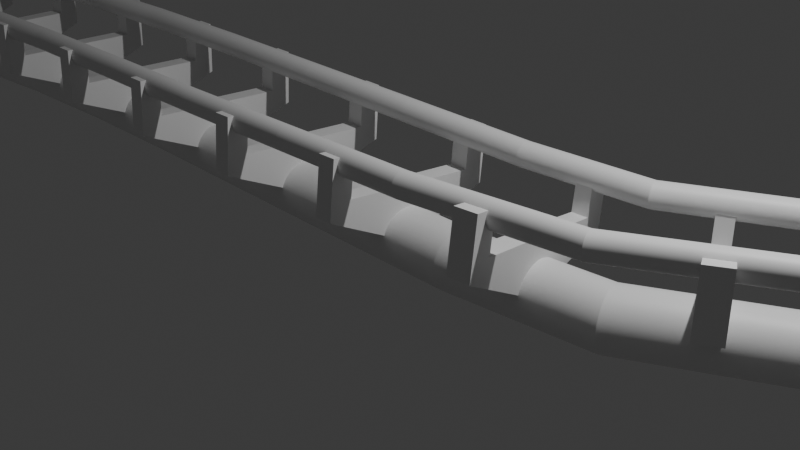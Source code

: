 # Source: roller_coaster_prototype.blend  (saved by Blender 4.2.66; exported with 4.5.12 LTS)
import bpy
from mathutils import Matrix  # noqa: F401  (used for matrix-valued properties, if any)

bpy.ops.wm.read_factory_settings(use_empty=True)
scene = bpy.context.scene
scene.name = 'Scene'

# ---- collections
col_collection = bpy.data.collections.new('Collection'); scene.collection.children.link(col_collection)

# ---- materials (node trees are filled in below, after node groups)
mat_material = bpy.data.materials.new('Material')
mat_material.alpha_threshold = 0.0
mat_material.use_transparent_shadow = False
mat_material.roughness = 0.5
mat_material.line_color = (0.0, 0.0, 0.0, 1.0)

# ---- material node trees
mat_material.use_nodes = True; mat_material.node_tree.nodes.clear()
_N = mat_material.node_tree.nodes; _L = mat_material.node_tree.links
n0 = _N.new('ShaderNodeOutputMaterial'); n0.name = 'Material Output'; n0.location = (300, 300)
n1 = _N.new('ShaderNodeBsdfPrincipled'); n1.name = 'Principled BSDF'; n1.location = (10, 300)
n1.inputs[3].default_value = 1.45
_L.new(n1.outputs[0], n0.inputs[0])
n0.is_active_output = True

# ---- world
world_world = bpy.data.worlds.new('World'); scene.world = world_world
world_world.use_nodes = True; world_world.node_tree.nodes.clear()
_N = world_world.node_tree.nodes; _L = world_world.node_tree.links
n0 = _N.new('ShaderNodeOutputWorld'); n0.name = 'World Output'; n0.location = (300, 300)
n1 = _N.new('ShaderNodeBackground'); n1.name = 'Background'; n1.location = (10, 300)
n1.inputs[0].default_value = (0.05088, 0.05088, 0.05088, 1.0)
_L.new(n1.outputs[0], n0.inputs[0])
n0.is_active_output = True
world_world.color = (0.05088, 0.05088, 0.05088)
world_world.sun_shadow_jitter_overblur = 0.0

# ---- cameras
cam_camera = bpy.data.cameras.new('Camera')
cam_camera.clip_end = 100.0
cam_camera.ortho_scale = 7.314

# ---- lights
light_light = bpy.data.lights.new('Light', 'POINT')
light_light.energy = 1000.0
light_light.shadow_soft_size = 0.1

# ---- meshes
me_cylinder = bpy.data.meshes.new('Cylinder')
me_cylinder.from_pydata([(-2.449, -1.071e-07, 0.4083), (2.449, 1.071e-07, 0.4083), (-2.449, 0.1951, 0.4004), (2.449, 0.1951, 0.4004), (-2.449, 0.3827, 0.3772), (2.449, 0.3827, 0.3772), (-2.449, 0.5556, 0.3395), (2.449, 0.5556, 0.3395), (-2.449, 0.7071, 0.2887), (2.449, 0.7071, 0.2887), (-2.449, 0.8315, 0.2268), (2.449, 0.8315, 0.2268), (-2.449, 0.9239, 0.1562), (2.449, 0.9239, 0.1562), (-2.449, 0.9808, 0.07965), (2.449, 0.9808, 0.07965), (-2.449, 1.0, 4.371e-08), (2.449, 1.0, -4.371e-08), (-2.449, 0.9808, -0.07965), (2.449, 0.9808, -0.07965), (-2.449, 0.9239, -0.1562), (2.449, 0.9239, -0.1562), (-2.449, 0.8315, -0.2268), (2.449, 0.8315, -0.2268), (-2.449, 0.7071, -0.2887), (2.449, 0.7071, -0.2887), (-2.449, 0.5556, -0.3395), (2.449, 0.5556, -0.3395), (-2.449, 0.3827, -0.3772), (2.449, 0.3827, -0.3772), (-2.449, 0.1951, -0.4004), (2.449, 0.1951, -0.4004), (-2.449, -1.071e-07, -0.4083), (2.449, 1.071e-07, -0.4083), (-2.449, -0.1951, -0.4004), (2.449, -0.1951, -0.4004), (-2.449, -0.3827, -0.3772), (2.449, -0.3827, -0.3772), (-2.449, -0.5556, -0.3395), (2.449, -0.5556, -0.3395), (-2.449, -0.7071, -0.2887), (2.449, -0.7071, -0.2887), (-2.449, -0.8315, -0.2268), (2.449, -0.8315, -0.2268), (-2.449, -0.9239, -0.1562), (2.449, -0.9239, -0.1562), (-2.449, -0.9808, -0.07965), (2.449, -0.9808, -0.07965), (-2.449, -1.0, 4.371e-08), (2.449, -1.0, -4.371e-08), (-2.449, -0.9808, 0.07965), (2.449, -0.9808, 0.07965), (-2.449, -0.9239, 0.1562), (2.449, -0.9239, 0.1562), (-2.449, -0.8315, 0.2268), (2.449, -0.8315, 0.2268), (-2.449, -0.7071, 0.2887), (2.449, -0.7071, 0.2887), (-2.449, -0.5556, 0.3395), (2.449, -0.5556, 0.3395), (-2.449, -0.3827, 0.3772), (2.449, -0.3827, 0.3772), (-2.449, -0.1951, 0.4004), (2.449, -0.1951, 0.4004), (0.3126, 3.129, 0.6986), (-0.3126, 3.129, 0.6986), (0.3126, 3.129, 0.4607), (-0.3126, 3.129, 0.4607), (-0.3126, -1.366e-08, 0.6986), (0.3126, 1.366e-08, -0.05861), (-0.3126, -1.366e-08, -0.05861), (0.3126, 1.366e-08, 0.6986), (-0.3126, 2.381, 0.3366), (0.3126, 2.381, 0.6986), (-0.3126, 2.381, 0.6986), (0.3126, 2.381, 0.3366), (0.3126, 3.129, 1.253), (-0.3126, 3.129, 1.253), (0.3126, 2.381, 1.253), (-0.3126, 2.381, 1.253), (0.3126, -3.129, 0.6986), (-0.3126, -3.129, 0.6986), (0.3126, -3.129, 0.4607), (-0.3126, -3.129, 0.4607), (-0.3126, -2.381, 0.3366), (0.3126, -2.381, 0.6986), (-0.3126, -2.381, 0.6986), (0.3126, -2.381, 0.3366), (0.3126, -3.129, 1.253), (-0.3126, -3.129, 1.253), (0.3126, -2.381, 1.253), (-0.3126, -2.381, 1.253), (-2.449, 2.558, 1.329), (2.449, 2.558, 1.329), (-2.449, 2.639, 1.326), (2.449, 2.639, 1.326), (-2.449, 2.718, 1.316), (2.449, 2.718, 1.316), (-2.449, 2.791, 1.3), (2.449, 2.791, 1.3), (-2.449, 2.854, 1.279), (2.449, 2.854, 1.279), (-2.449, 2.906, 1.253), (2.449, 2.906, 1.253), (-2.449, 2.945, 1.223), (2.449, 2.945, 1.223), (-2.449, 2.969, 1.191), (2.449, 2.969, 1.191), (-2.449, 2.977, 1.158), (2.449, 2.977, 1.158), (-2.449, 2.969, 1.125), (2.449, 2.969, 1.125), (-2.449, 2.945, 1.092), (2.449, 2.945, 1.092), (-2.449, 2.906, 1.063), (2.449, 2.906, 1.063), (-2.449, 2.854, 1.037), (2.449, 2.854, 1.037), (-2.449, 2.791, 1.016), (2.449, 2.791, 1.016), (-2.449, 2.718, 0.9998), (2.449, 2.718, 0.9998), (-2.449, 2.639, 0.9901), (2.449, 2.639, 0.9901), (-2.449, 2.558, 0.9868), (2.449, 2.558, 0.9868), (-2.449, 2.476, 0.9901), (2.449, 2.476, 0.9901), (-2.449, 2.397, 0.9998), (2.449, 2.397, 0.9998), (-2.449, 2.325, 1.016), (2.449, 2.325, 1.016), (-2.449, 2.261, 1.037), (2.449, 2.261, 1.037), (-2.449, 2.209, 1.063), (2.449, 2.209, 1.063), (-2.449, 2.17, 1.092), (2.449, 2.17, 1.092), (-2.449, 2.147, 1.125), (2.449, 2.147, 1.125), (-2.449, 2.138, 1.158), (2.449, 2.138, 1.158), (-2.449, 2.147, 1.191), (2.449, 2.147, 1.191), (-2.449, 2.17, 1.223), (2.449, 2.17, 1.223), (-2.449, 2.209, 1.253), (2.449, 2.209, 1.253), (-2.449, 2.261, 1.279), (2.449, 2.261, 1.279), (-2.449, 2.325, 1.3), (2.449, 2.325, 1.3), (-2.449, 2.397, 1.316), (2.449, 2.397, 1.316), (-2.449, 2.476, 1.326), (2.449, 2.476, 1.326), (-2.449, -2.558, 1.329), (2.449, -2.558, 1.329), (-2.449, -2.639, 1.326), (2.449, -2.639, 1.326), (-2.449, -2.718, 1.316), (2.449, -2.718, 1.316), (-2.449, -2.791, 1.3), (2.449, -2.791, 1.3), (-2.449, -2.854, 1.279), (2.449, -2.854, 1.279), (-2.449, -2.906, 1.253), (2.449, -2.906, 1.253), (-2.449, -2.945, 1.223), (2.449, -2.945, 1.223), (-2.449, -2.969, 1.191), (2.449, -2.969, 1.191), (-2.449, -2.977, 1.158), (2.449, -2.977, 1.158), (-2.449, -2.969, 1.125), (2.449, -2.969, 1.125), (-2.449, -2.945, 1.092), (2.449, -2.945, 1.092), (-2.449, -2.906, 1.063), (2.449, -2.906, 1.063), (-2.449, -2.854, 1.037), (2.449, -2.854, 1.037), (-2.449, -2.791, 1.016), (2.449, -2.791, 1.016), (-2.449, -2.718, 0.9998), (2.449, -2.718, 0.9998), (-2.449, -2.639, 0.9901), (2.449, -2.639, 0.9901), (-2.449, -2.558, 0.9868), (2.449, -2.558, 0.9868), (-2.449, -2.476, 0.9901), (2.449, -2.476, 0.9901), (-2.449, -2.397, 0.9998), (2.449, -2.397, 0.9998), (-2.449, -2.325, 1.016), (2.449, -2.325, 1.016), (-2.449, -2.261, 1.037), (2.449, -2.261, 1.037), (-2.449, -2.209, 1.063), (2.449, -2.209, 1.063), (-2.449, -2.17, 1.092), (2.449, -2.17, 1.092), (-2.449, -2.147, 1.125), (2.449, -2.147, 1.125), (-2.449, -2.138, 1.158), (2.449, -2.138, 1.158), (-2.449, -2.147, 1.191), (2.449, -2.147, 1.191), (-2.449, -2.17, 1.223), (2.449, -2.17, 1.223), (-2.449, -2.209, 1.253), (2.449, -2.209, 1.253), (-2.449, -2.261, 1.279), (2.449, -2.261, 1.279), (-2.449, -2.325, 1.3), (2.449, -2.325, 1.3), (-2.449, -2.397, 1.316), (2.449, -2.397, 1.316), (-2.449, -2.476, 1.326), (2.449, -2.476, 1.326)], [], [(0, 1, 3, 2), (2, 3, 5, 4), (4, 5, 7, 6), (6, 7, 9, 8), (8, 9, 11, 10), (10, 11, 13, 12), (12, 13, 15, 14), (14, 15, 17, 16), (16, 17, 19, 18), (18, 19, 21, 20), (20, 21, 23, 22), (22, 23, 25, 24), (24, 25, 27, 26), (26, 27, 29, 28), (28, 29, 31, 30), (30, 31, 33, 32), (32, 33, 35, 34), (34, 35, 37, 36), (36, 37, 39, 38), (38, 39, 41, 40), (40, 41, 43, 42), (42, 43, 45, 44), (44, 45, 47, 46), (46, 47, 49, 48), (48, 49, 51, 50), (50, 51, 53, 52), (52, 53, 55, 54), (54, 55, 57, 56), (56, 57, 59, 58), (58, 59, 61, 60), (3, 1, 63, 61, 59, 57, 55, 53, 51, 49, 47, 45, 43, 41, 39, 37, 35, 33, 31, 29, 27, 25, 23, 21, 19, 17, 15, 13, 11, 9, 7, 5), (60, 61, 63, 62), (62, 63, 1, 0), (0, 2, 4, 6, 8, 10, 12, 14, 16, 18, 20, 22, 24, 26, 28, 30, 32, 34, 36, 38, 40, 42, 44, 46, 48, 50, 52, 54, 56, 58, 60, 62), (74, 65, 67, 72), (65, 64, 66, 67), (73, 64, 76, 78), (72, 75, 69, 70), (73, 71, 69, 75), (64, 73, 75, 66), (67, 66, 75, 72), (68, 71, 73, 74), (68, 74, 72, 70), (79, 78, 76, 77), (64, 65, 77, 76), (74, 73, 78, 79), (65, 74, 79, 77), (86, 84, 83, 81), (81, 83, 82, 80), (85, 90, 88, 80), (84, 70, 69, 87), (85, 87, 69, 71), (80, 82, 87, 85), (83, 84, 87, 82), (68, 86, 85, 71), (68, 70, 84, 86), (91, 89, 88, 90), (80, 88, 89, 81), (86, 91, 90, 85), (81, 89, 91, 86), (92, 93, 95, 94), (94, 95, 97, 96), (96, 97, 99, 98), (98, 99, 101, 100), (100, 101, 103, 102), (102, 103, 105, 104), (104, 105, 107, 106), (106, 107, 109, 108), (108, 109, 111, 110), (110, 111, 113, 112), (112, 113, 115, 114), (114, 115, 117, 116), (116, 117, 119, 118), (118, 119, 121, 120), (120, 121, 123, 122), (122, 123, 125, 124), (124, 125, 127, 126), (126, 127, 129, 128), (128, 129, 131, 130), (130, 131, 133, 132), (132, 133, 135, 134), (134, 135, 137, 136), (136, 137, 139, 138), (138, 139, 141, 140), (140, 141, 143, 142), (142, 143, 145, 144), (144, 145, 147, 146), (146, 147, 149, 148), (148, 149, 151, 150), (150, 151, 153, 152), (95, 93, 155, 153, 151, 149, 147, 145, 143, 141, 139, 137, 135, 133, 131, 129, 127, 125, 123, 121, 119, 117, 115, 113, 111, 109, 107, 105, 103, 101, 99, 97), (152, 153, 155, 154), (154, 155, 93, 92), (92, 94, 96, 98, 100, 102, 104, 106, 108, 110, 112, 114, 116, 118, 120, 122, 124, 126, 128, 130, 132, 134, 136, 138, 140, 142, 144, 146, 148, 150, 152, 154), (156, 158, 159, 157), (158, 160, 161, 159), (160, 162, 163, 161), (162, 164, 165, 163), (164, 166, 167, 165), (166, 168, 169, 167), (168, 170, 171, 169), (170, 172, 173, 171), (172, 174, 175, 173), (174, 176, 177, 175), (176, 178, 179, 177), (178, 180, 181, 179), (180, 182, 183, 181), (182, 184, 185, 183), (184, 186, 187, 185), (186, 188, 189, 187), (188, 190, 191, 189), (190, 192, 193, 191), (192, 194, 195, 193), (194, 196, 197, 195), (196, 198, 199, 197), (198, 200, 201, 199), (200, 202, 203, 201), (202, 204, 205, 203), (204, 206, 207, 205), (206, 208, 209, 207), (208, 210, 211, 209), (210, 212, 213, 211), (212, 214, 215, 213), (214, 216, 217, 215), (159, 161, 163, 165, 167, 169, 171, 173, 175, 177, 179, 181, 183, 185, 187, 189, 191, 193, 195, 197, 199, 201, 203, 205, 207, 209, 211, 213, 215, 217, 219, 157), (216, 218, 219, 217), (218, 156, 157, 219), (156, 218, 216, 214, 212, 210, 208, 206, 204, 202, 200, 198, 196, 194, 192, 190, 188, 186, 184, 182, 180, 178, 176, 174, 172, 170, 168, 166, 164, 162, 160, 158)])
me_cylinder.polygons.foreach_set('use_smooth', [1, 1, 1, 1, 1, 1, 1, 1, 1, 1, 1, 1, 1, 1, 1, 1, 1, 1, 1, 1, 1, 1, 1, 1, 1, 1, 1, 1, 1, 1, 1, 1, 1, 1, 0, 0, 0, 0, 0, 0, 0, 0, 0, 0, 0, 0, 0, 0, 0, 0, 0, 0, 0, 0, 0, 0, 0, 0, 0, 0, 1, 1, 1, 1, 1, 1, 1, 1, 1, 1, 1, 1, 1, 1, 1, 1, 1, 1, 1, 1, 1, 1, 1, 1, 1, 1, 1, 1, 1, 1, 1, 1, 1, 1, 1, 1, 1, 1, 1, 1, 1, 1, 1, 1, 1, 1, 1, 1, 1, 1, 1, 1, 1, 1, 1, 1, 1, 1, 1, 1, 1, 1, 1, 1, 1, 1, 1, 1])
_k = set([(0, 2), (0, 62), (1, 3), (1, 63), (2, 4), (3, 5), (4, 6), (5, 7), (6, 8), (7, 9), (8, 10), (9, 11), (10, 12), (11, 13), (12, 14), (13, 15), (14, 16), (15, 17), (16, 18), (17, 19), (18, 20), (19, 21), (20, 22), (21, 23), (22, 24), (23, 25), (24, 26), (25, 27), (26, 28), (27, 29), (28, 30), (29, 31), (30, 32), (31, 33), (32, 34), (33, 35), (34, 36), (35, 37), (36, 38), (37, 39), (38, 40), (39, 41), (40, 42), (41, 43), (42, 44), (43, 45), (44, 46), (45, 47), (46, 48), (47, 49), (48, 50), (49, 51), (50, 52), (51, 53), (52, 54), (53, 55), (54, 56), (55, 57), (56, 58), (57, 59), (58, 60), (59, 61), (60, 62), (61, 63), (92, 94), (92, 154), (93, 95), (93, 155), (94, 96), (95, 97), (96, 98), (97, 99), (98, 100), (99, 101), (100, 102), (101, 103), (102, 104), (103, 105), (104, 106), (105, 107), (106, 108), (107, 109), (108, 110), (109, 111), (110, 112), (111, 113), (112, 114), (113, 115), (114, 116), (115, 117), (116, 118), (117, 119), (118, 120), (119, 121), (120, 122), (121, 123), (122, 124), (123, 125), (124, 126), (125, 127), (126, 128), (127, 129), (128, 130), (129, 131), (130, 132), (131, 133), (132, 134), (133, 135), (134, 136), (135, 137), (136, 138), (137, 139), (138, 140), (139, 141), (140, 142), (141, 143), (142, 144), (143, 145), (144, 146), (145, 147), (146, 148), (147, 149), (148, 150), (149, 151), (150, 152), (151, 153), (152, 154), (153, 155), (156, 158), (156, 218), (157, 159), (157, 219), (158, 160), (159, 161), (160, 162), (161, 163), (162, 164), (163, 165), (164, 166), (165, 167), (166, 168), (167, 169), (168, 170), (169, 171), (170, 172), (171, 173), (172, 174), (173, 175), (174, 176), (175, 177), (176, 178), (177, 179), (178, 180), (179, 181), (180, 182), (181, 183), (182, 184), (183, 185), (184, 186), (185, 187), (186, 188), (187, 189), (188, 190), (189, 191), (190, 192), (191, 193), (192, 194), (193, 195), (194, 196), (195, 197), (196, 198), (197, 199), (198, 200), (199, 201), (200, 202), (201, 203), (202, 204), (203, 205), (204, 206), (205, 207), (206, 208), (207, 209), (208, 210), (209, 211), (210, 212), (211, 213), (212, 214), (213, 215), (214, 216), (215, 217), (216, 218), (217, 219)])
me_cylinder.attributes.new('sharp_edge', 'BOOLEAN', 'EDGE').data.foreach_set('value', [ (min(e.vertices), max(e.vertices)) in _k for e in me_cylinder.edges])
_uv = me_cylinder.uv_layers.new(name='UVMap')
_uv.uv.foreach_set('vector', [1.0, 0.5, 1.0, 1.0, 0.9688, 1.0, 0.9688, 0.5, 0.9688, 0.5, 0.9688, 1.0, 0.9375, 1.0, 0.9375, 0.5, 0.9375, 0.5, 0.9375, 1.0, 0.9062, 1.0, 0.9062, 0.5, 0.9062, 0.5, 0.9062, 1.0, 0.875, 1.0, 0.875, 0.5, 0.875, 0.5, 0.875, 1.0, 0.8438, 1.0, 0.8438, 0.5, 0.8438, 0.5, 0.8438, 1.0, 0.8125, 1.0, 0.8125, 0.5, 0.8125, 0.5, 0.8125, 1.0, 0.7812, 1.0, 0.7812, 0.5, 0.7812, 0.5, 0.7812, 1.0, 0.75, 1.0, 0.75, 0.5, 0.75, 0.5, 0.75, 1.0, 0.7188, 1.0, 0.7188, 0.5, 0.7188, 0.5, 0.7188, 1.0, 0.6875, 1.0, 0.6875, 0.5, 0.6875, 0.5, 0.6875, 1.0, 0.6562, 1.0, 0.6562, 0.5, 0.6562, 0.5, 0.6562, 1.0, 0.625, 1.0, 0.625, 0.5, 0.625, 0.5, 0.625, 1.0, 0.5938, 1.0, 0.5938, 0.5, 0.5938, 0.5, 0.5938, 1.0, 0.5625, 1.0, 0.5625, 0.5, 0.5625, 0.5, 0.5625, 1.0, 0.5312, 1.0, 0.5312, 0.5, 0.5312, 0.5, 0.5312, 1.0, 0.5, 1.0, 0.5, 0.5, 0.5, 0.5, 0.5, 1.0, 0.4688, 1.0, 0.4688, 0.5, 0.4688, 0.5, 0.4688, 1.0, 0.4375, 1.0, 0.4375, 0.5, 0.4375, 0.5, 0.4375, 1.0, 0.4062, 1.0, 0.4062, 0.5, 0.4062, 0.5, 0.4062, 1.0, 0.375, 1.0, 0.375, 0.5, 0.375, 0.5, 0.375, 1.0, 0.3438, 1.0, 0.3438, 0.5, 0.3438, 0.5, 0.3438, 1.0, 0.3125, 1.0, 0.3125, 0.5, 0.3125, 0.5, 0.3125, 1.0, 0.2812, 1.0, 0.2812, 0.5, 0.2812, 0.5, 0.2812, 1.0, 0.25, 1.0, 0.25, 0.5, 0.25, 0.5, 0.25, 1.0, 0.2188, 1.0, 0.2188, 0.5, 0.2188, 0.5, 0.2188, 1.0, 0.1875, 1.0, 0.1875, 0.5, 0.1875, 0.5, 0.1875, 1.0, 0.1562, 1.0, 0.1562, 0.5, 0.1562, 0.5, 0.1562, 1.0, 0.125, 1.0, 0.125, 0.5, 0.125, 0.5, 0.125, 1.0, 0.09375, 1.0, 0.09375, 0.5, 0.09375, 0.5, 0.09375, 1.0, 0.0625, 1.0, 0.0625, 0.5, 0.2968, 0.4854, 0.25, 0.49, 0.2032, 0.4854, 0.1582, 0.4717, 0.1167, 0.4496, 0.08029, 0.4197, 0.05045, 0.3833, 0.02827, 0.3418, 0.01461, 0.2968, 0.01, 0.25, 0.01461, 0.2032, 0.02827, 0.1582, 0.05045, 0.1167, 0.08029, 0.08029, 0.1167, 0.05045, 0.1582, 0.02827, 0.2032, 0.01461, 0.25, 0.01, 0.2968, 0.01461, 0.3418, 0.02827, 0.3833, 0.05045, 0.4197, 0.08029, 0.4496, 0.1167, 0.4717, 0.1582, 0.4854, 0.2032, 0.49, 0.25, 0.4854, 0.2968, 0.4717, 0.3418, 0.4496, 0.3833, 0.4197, 0.4197, 0.3833, 0.4496, 0.3418, 0.4717, 0.0625, 0.5, 0.0625, 1.0, 0.03125, 1.0, 0.03125, 0.5, 0.03125, 0.5, 0.03125, 1.0, 0.0, 1.0, 0.0, 0.5, 0.75, 0.49, 0.7968, 0.4854, 0.8418, 0.4717, 0.8833, 0.4496, 0.9197, 0.4197, 0.9496, 0.3833, 0.9717, 0.3418, 0.9854, 0.2968, 0.99, 0.25, 0.9854, 0.2032, 0.9717, 0.1582, 0.9496, 0.1167, 0.9197, 0.08029, 0.8833, 0.05045, 0.8418, 0.02827, 0.7968, 0.01461, 0.75, 0.01, 0.7032, 0.01461, 0.6582, 0.02827, 0.6167, 0.05045, 0.5803, 0.08029, 0.5504, 0.1167, 0.5283, 0.1582, 0.5146, 0.2032, 0.51, 0.25, 0.5146, 0.2968, 0.5283, 0.3418, 0.5504, 0.3833, 0.5803, 0.4197, 0.6167, 0.4496, 0.6582, 0.4717, 0.7032, 0.4854, 0.3451, 0.5, 0.375, 0.5, 0.375, 0.75, 0.3451, 0.75, 0.375, 0.5, 0.625, 0.5, 0.625, 0.75, 0.375, 0.75, 0.6549, 0.5, 0.625, 0.5, 0.625, 0.5, 0.6549, 0.5, 0.375, 0.7799, 0.625, 0.7799, 0.625, 0.875, 0.375, 0.875, 0.6549, 0.5, 0.75, 0.5, 0.75, 0.75, 0.6549, 0.75, 0.625, 0.5, 0.6549, 0.5, 0.6549, 0.75, 0.625, 0.75, 0.375, 0.75, 0.625, 0.75, 0.625, 0.7799, 0.375, 0.7799, 0.375, 0.375, 0.625, 0.375, 0.625, 0.4701, 0.375, 0.4701, 0.25, 0.5, 0.3451, 0.5, 0.3451, 0.75, 0.25, 0.75, 0.375, 0.4701, 0.625, 0.4701, 0.625, 0.5, 0.375, 0.5, 0.625, 0.5, 0.375, 0.5, 0.375, 0.5, 0.625, 0.5, 0.375, 0.4701, 0.625, 0.4701, 0.625, 0.4701, 0.375, 0.4701, 0.375, 0.5, 0.3451, 0.5, 0.3451, 0.5, 0.375, 0.5, 0.3451, 0.5, 0.3451, 0.75, 0.375, 0.75, 0.375, 0.5, 0.375, 0.5, 0.375, 0.75, 0.625, 0.75, 0.625, 0.5, 0.6549, 0.5, 0.6549, 0.5, 0.625, 0.5, 0.625, 0.5, 0.375, 0.7799, 0.375, 0.875, 0.625, 0.875, 0.625, 0.7799, 0.6549, 0.5, 0.6549, 0.75, 0.75, 0.75, 0.75, 0.5, 0.625, 0.5, 0.625, 0.75, 0.6549, 0.75, 0.6549, 0.5, 0.375, 0.75, 0.375, 0.7799, 0.625, 0.7799, 0.625, 0.75, 0.375, 0.375, 0.375, 0.4701, 0.625, 0.4701, 0.625, 0.375, 0.25, 0.5, 0.25, 0.75, 0.3451, 0.75, 0.3451, 0.5, 0.375, 0.4701, 0.375, 0.5, 0.625, 0.5, 0.625, 0.4701, 0.625, 0.5, 0.625, 0.5, 0.375, 0.5, 0.375, 0.5, 0.375, 0.4701, 0.375, 0.4701, 0.625, 0.4701, 0.625, 0.4701, 0.375, 0.5, 0.375, 0.5, 0.3451, 0.5, 0.3451, 0.5, 1.0, 0.5, 1.0, 1.0, 0.9688, 1.0, 0.9688, 0.5, 0.9688, 0.5, 0.9688, 1.0, 0.9375, 1.0, 0.9375, 0.5, 0.9375, 0.5, 0.9375, 1.0, 0.9062, 1.0, 0.9062, 0.5, 0.9062, 0.5, 0.9062, 1.0, 0.875, 1.0, 0.875, 0.5, 0.875, 0.5, 0.875, 1.0, 0.8438, 1.0, 0.8438, 0.5, 0.8438, 0.5, 0.8438, 1.0, 0.8125, 1.0, 0.8125, 0.5, 0.8125, 0.5, 0.8125, 1.0, 0.7812, 1.0, 0.7812, 0.5, 0.7812, 0.5, 0.7812, 1.0, 0.75, 1.0, 0.75, 0.5, 0.75, 0.5, 0.75, 1.0, 0.7188, 1.0, 0.7188, 0.5, 0.7188, 0.5, 0.7188, 1.0, 0.6875, 1.0, 0.6875, 0.5, 0.6875, 0.5, 0.6875, 1.0, 0.6562, 1.0, 0.6562, 0.5, 0.6562, 0.5, 0.6562, 1.0, 0.625, 1.0, 0.625, 0.5, 0.625, 0.5, 0.625, 1.0, 0.5938, 1.0, 0.5938, 0.5, 0.5938, 0.5, 0.5938, 1.0, 0.5625, 1.0, 0.5625, 0.5, 0.5625, 0.5, 0.5625, 1.0, 0.5312, 1.0, 0.5312, 0.5, 0.5312, 0.5, 0.5312, 1.0, 0.5, 1.0, 0.5, 0.5, 0.5, 0.5, 0.5, 1.0, 0.4688, 1.0, 0.4688, 0.5, 0.4688, 0.5, 0.4688, 1.0, 0.4375, 1.0, 0.4375, 0.5, 0.4375, 0.5, 0.4375, 1.0, 0.4062, 1.0, 0.4062, 0.5, 0.4062, 0.5, 0.4062, 1.0, 0.375, 1.0, 0.375, 0.5, 0.375, 0.5, 0.375, 1.0, 0.3438, 1.0, 0.3438, 0.5, 0.3438, 0.5, 0.3438, 1.0, 0.3125, 1.0, 0.3125, 0.5, 0.3125, 0.5, 0.3125, 1.0, 0.2812, 1.0, 0.2812, 0.5, 0.2812, 0.5, 0.2812, 1.0, 0.25, 1.0, 0.25, 0.5, 0.25, 0.5, 0.25, 1.0, 0.2188, 1.0, 0.2188, 0.5, 0.2188, 0.5, 0.2188, 1.0, 0.1875, 1.0, 0.1875, 0.5, 0.1875, 0.5, 0.1875, 1.0, 0.1562, 1.0, 0.1562, 0.5, 0.1562, 0.5, 0.1562, 1.0, 0.125, 1.0, 0.125, 0.5, 0.125, 0.5, 0.125, 1.0, 0.09375, 1.0, 0.09375, 0.5, 0.09375, 0.5, 0.09375, 1.0, 0.0625, 1.0, 0.0625, 0.5, 0.2968, 0.4854, 0.25, 0.49, 0.2032, 0.4854, 0.1582, 0.4717, 0.1167, 0.4496, 0.08029, 0.4197, 0.05045, 0.3833, 0.02827, 0.3418, 0.01461, 0.2968, 0.01, 0.25, 0.01461, 0.2032, 0.02827, 0.1582, 0.05045, 0.1167, 0.08029, 0.08029, 0.1167, 0.05045, 0.1582, 0.02827, 0.2032, 0.01461, 0.25, 0.01, 0.2968, 0.01461, 0.3418, 0.02827, 0.3833, 0.05045, 0.4197, 0.08029, 0.4496, 0.1167, 0.4717, 0.1582, 0.4854, 0.2032, 0.49, 0.25, 0.4854, 0.2968, 0.4717, 0.3418, 0.4496, 0.3833, 0.4197, 0.4197, 0.3833, 0.4496, 0.3418, 0.4717, 0.0625, 0.5, 0.0625, 1.0, 0.03125, 1.0, 0.03125, 0.5, 0.03125, 0.5, 0.03125, 1.0, 0.0, 1.0, 0.0, 0.5, 0.75, 0.49, 0.7968, 0.4854, 0.8418, 0.4717, 0.8833, 0.4496, 0.9197, 0.4197, 0.9496, 0.3833, 0.9717, 0.3418, 0.9854, 0.2968, 0.99, 0.25, 0.9854, 0.2032, 0.9717, 0.1582, 0.9496, 0.1167, 0.9197, 0.08029, 0.8833, 0.05045, 0.8418, 0.02827, 0.7968, 0.01461, 0.75, 0.01, 0.7032, 0.01461, 0.6582, 0.02827, 0.6167, 0.05045, 0.5803, 0.08029, 0.5504, 0.1167, 0.5283, 0.1582, 0.5146, 0.2032, 0.51, 0.25, 0.5146, 0.2968, 0.5283, 0.3418, 0.5504, 0.3833, 0.5803, 0.4197, 0.6167, 0.4496, 0.6582, 0.4717, 0.7032, 0.4854, 1.0, 0.5, 0.9688, 0.5, 0.9688, 1.0, 1.0, 1.0, 0.9688, 0.5, 0.9375, 0.5, 0.9375, 1.0, 0.9688, 1.0, 0.9375, 0.5, 0.9062, 0.5, 0.9062, 1.0, 0.9375, 1.0, 0.9062, 0.5, 0.875, 0.5, 0.875, 1.0, 0.9062, 1.0, 0.875, 0.5, 0.8438, 0.5, 0.8438, 1.0, 0.875, 1.0, 0.8438, 0.5, 0.8125, 0.5, 0.8125, 1.0, 0.8438, 1.0, 0.8125, 0.5, 0.7812, 0.5, 0.7812, 1.0, 0.8125, 1.0, 0.7812, 0.5, 0.75, 0.5, 0.75, 1.0, 0.7812, 1.0, 0.75, 0.5, 0.7188, 0.5, 0.7188, 1.0, 0.75, 1.0, 0.7188, 0.5, 0.6875, 0.5, 0.6875, 1.0, 0.7188, 1.0, 0.6875, 0.5, 0.6562, 0.5, 0.6562, 1.0, 0.6875, 1.0, 0.6562, 0.5, 0.625, 0.5, 0.625, 1.0, 0.6562, 1.0, 0.625, 0.5, 0.5938, 0.5, 0.5938, 1.0, 0.625, 1.0, 0.5938, 0.5, 0.5625, 0.5, 0.5625, 1.0, 0.5938, 1.0, 0.5625, 0.5, 0.5312, 0.5, 0.5312, 1.0, 0.5625, 1.0, 0.5312, 0.5, 0.5, 0.5, 0.5, 1.0, 0.5312, 1.0, 0.5, 0.5, 0.4688, 0.5, 0.4688, 1.0, 0.5, 1.0, 0.4688, 0.5, 0.4375, 0.5, 0.4375, 1.0, 0.4688, 1.0, 0.4375, 0.5, 0.4062, 0.5, 0.4062, 1.0, 0.4375, 1.0, 0.4062, 0.5, 0.375, 0.5, 0.375, 1.0, 0.4062, 1.0, 0.375, 0.5, 0.3438, 0.5, 0.3438, 1.0, 0.375, 1.0, 0.3438, 0.5, 0.3125, 0.5, 0.3125, 1.0, 0.3438, 1.0, 0.3125, 0.5, 0.2812, 0.5, 0.2812, 1.0, 0.3125, 1.0, 0.2812, 0.5, 0.25, 0.5, 0.25, 1.0, 0.2812, 1.0, 0.25, 0.5, 0.2188, 0.5, 0.2188, 1.0, 0.25, 1.0, 0.2188, 0.5, 0.1875, 0.5, 0.1875, 1.0, 0.2188, 1.0, 0.1875, 0.5, 0.1562, 0.5, 0.1562, 1.0, 0.1875, 1.0, 0.1562, 0.5, 0.125, 0.5, 0.125, 1.0, 0.1562, 1.0, 0.125, 0.5, 0.09375, 0.5, 0.09375, 1.0, 0.125, 1.0, 0.09375, 0.5, 0.0625, 0.5, 0.0625, 1.0, 0.09375, 1.0, 0.2968, 0.4854, 0.3418, 0.4717, 0.3833, 0.4496, 0.4197, 0.4197, 0.4496, 0.3833, 0.4717, 0.3418, 0.4854, 0.2968, 0.49, 0.25, 0.4854, 0.2032, 0.4717, 0.1582, 0.4496, 0.1167, 0.4197, 0.08029, 0.3833, 0.05045, 0.3418, 0.02827, 0.2968, 0.01461, 0.25, 0.01, 0.2032, 0.01461, 0.1582, 0.02827, 0.1167, 0.05045, 0.08029, 0.08029, 0.05045, 0.1167, 0.02827, 0.1582, 0.01461, 0.2032, 0.01, 0.25, 0.01461, 0.2968, 0.02827, 0.3418, 0.05045, 0.3833, 0.08029, 0.4197, 0.1167, 0.4496, 0.1582, 0.4717, 0.2032, 0.4854, 0.25, 0.49, 0.0625, 0.5, 0.03125, 0.5, 0.03125, 1.0, 0.0625, 1.0, 0.03125, 0.5, 0.0, 0.5, 0.0, 1.0, 0.03125, 1.0, 0.75, 0.49, 0.7032, 0.4854, 0.6582, 0.4717, 0.6167, 0.4496, 0.5803, 0.4197, 0.5504, 0.3833, 0.5283, 0.3418, 0.5146, 0.2968, 0.51, 0.25, 0.5146, 0.2032, 0.5283, 0.1582, 0.5504, 0.1167, 0.5803, 0.08029, 0.6167, 0.05045, 0.6582, 0.02827, 0.7032, 0.01461, 0.75, 0.01, 0.7968, 0.01461, 0.8418, 0.02827, 0.8833, 0.05045, 0.9197, 0.08029, 0.9496, 0.1167, 0.9717, 0.1582, 0.9854, 0.2032, 0.99, 0.25, 0.9854, 0.2968, 0.9717, 0.3418, 0.9496, 0.3833, 0.9197, 0.4197, 0.8833, 0.4496, 0.8418, 0.4717, 0.7968, 0.4854])
me_cylinder.materials.append(mat_material)
me_cylinder.update()
me_cube = bpy.data.meshes.new('Cube')
me_cube.from_pydata([(-0.9, -0.9, -1.0), (-0.9, -1.0, -0.9), (-1.0, -0.9, -0.9), (-0.9, -1.0, 0.9), (-0.9, -0.9, 1.0), (-1.0, -0.9, 0.9), (-0.9, 0.9, -1.0), (-1.0, 0.9, -0.9), (-0.9, 1.0, -0.9), (-0.9, 0.9, 1.0), (-0.9, 1.0, 0.9), (-1.0, 0.9, 0.9), (0.9, -0.9, -1.0), (1.0, -0.9, -0.9), (0.9, -1.0, -0.9), (0.8987, -0.9, 0.3521), (0.8987, -1.0, 0.2521), (0.9987, -0.9, 0.2521), (0.9, 0.9, -1.0), (0.9, 1.0, -0.9), (1.0, 0.9, -0.9), (0.8987, 0.9, 0.3521), (0.9987, 0.9, 0.2521), (0.8987, 1.0, 0.2521), (-0.8224, -0.7803, 1.0), (-0.8224, 0.7803, 1.0), (0.8211, 0.7803, 0.3521), (0.8211, -0.7803, 0.3521), (-0.8224, -0.7803, -0.6758), (-0.8224, 0.7803, -0.6758), (0.8224, 0.7803, -0.6758), (0.8224, -0.7803, -0.6758), (0.0, 0.9, -1.0), (0.0, 1.0, -0.9), (0.0, 0.9, 1.0), (0.0, 1.0, 0.9), (0.0, -0.9, -1.0), (0.0, -1.0, -0.9), (0.0, -0.9, 1.0), (0.0, -1.0, 0.9), (0.0, 0.7803, 1.0), (0.0, -0.7803, 1.0), (0.0, 0.7803, -0.6758), (0.0, -0.7803, -0.6758), (-0.9, -1.0, 0.0), (-1.0, -0.9, 0.0), (-0.9, 1.0, 0.0), (-1.0, 0.9, 0.0), (1.0, 0.9, 0.0), (0.9, 1.0, 0.0), (0.9, -1.0, 0.0), (1.0, -0.9, 0.0), (0.0, 1.0, 0.0), (0.0, -1.0, 0.0)], [], [(53, 39, 3, 44), (48, 22, 17, 51), (9, 4, 24, 25), (45, 5, 11, 47), (52, 35, 23, 49), (0, 1, 2), (3, 4, 5), (6, 7, 8), (9, 10, 11), (12, 13, 14), (15, 16, 17), (18, 19, 20), (21, 22, 23), (6, 0, 2, 7), (44, 3, 5, 45), (4, 9, 11, 5), (46, 8, 7, 47), (32, 6, 8, 33), (34, 21, 23, 35), (48, 20, 19, 49), (12, 18, 20, 13), (21, 15, 17, 22), (50, 14, 13, 51), (36, 12, 14, 37), (38, 4, 3, 39), (32, 18, 12, 36), (27, 26, 30, 31), (38, 15, 27, 41), (15, 21, 26, 27), (34, 9, 25, 40), (42, 29, 28, 43), (25, 24, 28, 29), (41, 27, 31, 43), (40, 25, 29, 42), (26, 40, 42, 30), (24, 41, 43, 28), (30, 42, 43, 31), (21, 34, 40, 26), (4, 38, 41, 24), (6, 32, 36, 0), (15, 38, 39, 16), (0, 36, 37, 1), (9, 34, 35, 10), (18, 32, 33, 19), (46, 10, 35, 52), (50, 16, 39, 53), (14, 50, 53, 37), (8, 46, 52, 33), (16, 50, 51, 17), (22, 48, 49, 23), (10, 46, 47, 11), (1, 44, 45, 2), (33, 52, 49, 19), (2, 45, 47, 7), (20, 48, 51, 13), (37, 53, 44, 1)])
_uv = me_cube.uv_layers.new(name='UVMap')
_uv.uv.foreach_set('vector', [0.5, 0.875, 0.6125, 0.875, 0.6125, 0.9875, 0.5, 0.9875, 0.5, 0.5125, 0.6125, 0.5125, 0.6125, 0.7375, 0.5, 0.7375, 0.625, 0.2375, 0.625, 0.0125, 0.625, 0.0125, 0.625, 0.2375, 0.5, 0.0125, 0.6125, 0.0125, 0.6125, 0.2375, 0.5, 0.2375, 0.5, 0.375, 0.6125, 0.375, 0.6125, 0.4875, 0.5, 0.4875, 0.1375, 0.7375, 0.1375, 0.75, 0.125, 0.7375, 0.6125, 0.0, 0.625, 0.0125, 0.6125, 0.0125, 0.1375, 0.5125, 0.125, 0.5125, 0.1375, 0.5, 0.625, 0.2375, 0.6125, 0.25, 0.6125, 0.2375, 0.3625, 0.7375, 0.375, 0.7375, 0.3625, 0.75, 0.625, 0.7625, 0.6125, 0.7625, 0.6125, 0.75, 0.3625, 0.5125, 0.3625, 0.5, 0.375, 0.5125, 0.625, 0.4875, 0.6125, 0.5, 0.6125, 0.4875, 0.1375, 0.5125, 0.1375, 0.7375, 0.125, 0.7375, 0.125, 0.5125, 0.5, 0.0, 0.6125, 0.0, 0.6125, 0.0125, 0.5, 0.0125, 0.625, 0.0125, 0.625, 0.2375, 0.6125, 0.2375, 0.6125, 0.0125, 0.5, 0.2625, 0.3875, 0.2625, 0.3875, 0.2375, 0.5, 0.2375, 0.25, 0.5125, 0.1375, 0.5125, 0.1375, 0.5, 0.25, 0.5, 0.625, 0.375, 0.625, 0.4875, 0.6125, 0.4875, 0.6125, 0.375, 0.5, 0.5125, 0.3875, 0.5125, 0.3875, 0.4875, 0.5, 0.4875, 0.3625, 0.7375, 0.3625, 0.5125, 0.3875, 0.5125, 0.3875, 0.7375, 0.6375, 0.5125, 0.6375, 0.7375, 0.6125, 0.7375, 0.6125, 0.5125, 0.5, 0.7625, 0.3875, 0.7625, 0.3875, 0.7375, 0.5, 0.7375, 0.25, 0.7375, 0.3625, 0.7375, 0.3625, 0.75, 0.25, 0.75, 0.625, 0.875, 0.625, 0.9875, 0.6125, 0.9875, 0.6125, 0.875, 0.25, 0.5125, 0.3625, 0.5125, 0.3625, 0.7375, 0.25, 0.7375, 0.6375, 0.7375, 0.6375, 0.5125, 0.6375, 0.5125, 0.6375, 0.7375, 0.625, 0.875, 0.625, 0.7625, 0.625, 0.7625, 0.625, 0.875, 0.6375, 0.7375, 0.6375, 0.5125, 0.6375, 0.5125, 0.6375, 0.7375, 0.625, 0.375, 0.625, 0.2625, 0.625, 0.2625, 0.625, 0.375, 0.75, 0.5125, 0.8625, 0.5125, 0.8625, 0.7375, 0.75, 0.7375, 0.625, 0.2375, 0.625, 0.0125, 0.625, 0.0125, 0.625, 0.2375, 0.625, 0.875, 0.625, 0.7625, 0.625, 0.7625, 0.625, 0.875, 0.625, 0.375, 0.625, 0.2625, 0.625, 0.2625, 0.625, 0.375, 0.625, 0.4875, 0.625, 0.375, 0.625, 0.375, 0.625, 0.4875, 0.625, 0.9875, 0.625, 0.875, 0.625, 0.875, 0.625, 0.9875, 0.6375, 0.5125, 0.75, 0.5125, 0.75, 0.7375, 0.6375, 0.7375, 0.625, 0.4875, 0.625, 0.375, 0.625, 0.375, 0.625, 0.4875, 0.625, 0.9875, 0.625, 0.875, 0.625, 0.875, 0.625, 0.9875, 0.1375, 0.5125, 0.25, 0.5125, 0.25, 0.7375, 0.1375, 0.7375, 0.625, 0.7625, 0.625, 0.875, 0.6125, 0.875, 0.6125, 0.7625, 0.1375, 0.7375, 0.25, 0.7375, 0.25, 0.75, 0.1375, 0.75, 0.625, 0.2625, 0.625, 0.375, 0.6125, 0.375, 0.6125, 0.2625, 0.3625, 0.5125, 0.25, 0.5125, 0.25, 0.5, 0.3625, 0.5, 0.5, 0.2625, 0.6125, 0.2625, 0.6125, 0.375, 0.5, 0.375, 0.5, 0.7625, 0.6125, 0.7625, 0.6125, 0.875, 0.5, 0.875, 0.3875, 0.7625, 0.5, 0.7625, 0.5, 0.875, 0.3875, 0.875, 0.3875, 0.2625, 0.5, 0.2625, 0.5, 0.375, 0.3875, 0.375, 0.6125, 0.7625, 0.5, 0.7625, 0.5, 0.7375, 0.6125, 0.7375, 0.6125, 0.5125, 0.5, 0.5125, 0.5, 0.4875, 0.6125, 0.4875, 0.6125, 0.2625, 0.5, 0.2625, 0.5, 0.2375, 0.6125, 0.2375, 0.3875, 0.0, 0.5, 0.0, 0.5, 0.0125, 0.3875, 0.0125, 0.3875, 0.375, 0.5, 0.375, 0.5, 0.4875, 0.3875, 0.4875, 0.3875, 0.0125, 0.5, 0.0125, 0.5, 0.2375, 0.3875, 0.2375, 0.3875, 0.5125, 0.5, 0.5125, 0.5, 0.7375, 0.3875, 0.7375, 0.3875, 0.875, 0.5, 0.875, 0.5, 0.9875, 0.3875, 0.9875])
me_cube.update()
me_cube_001 = bpy.data.meshes.new('Cube.001')
me_cube_001.from_pydata([(-0.9, -0.9, -1.0), (-0.9, -1.0, -0.9), (-1.0, -0.9, -0.9), (-0.9, -1.0, 0.9), (-0.9, -0.9, 1.0), (-1.0, -0.9, 0.9), (-0.9, 0.9, -1.0), (-1.0, 0.9, -0.9), (-0.9, 1.0, -0.9), (-0.9, 0.9, 1.0), (-0.9, 1.0, 0.9), (-1.0, 0.9, 0.9), (0.9, -0.9, -1.0), (1.0, -0.9, -0.9), (0.9, -1.0, -0.9), (0.9, -0.9, 1.0), (0.9, -1.0, 0.9), (1.0, -0.9, 0.9), (0.9, 0.9, -1.0), (0.9, 1.0, -0.9), (1.0, 0.9, -0.9), (0.9, 0.9, 1.0), (1.0, 0.9, 0.9), (0.9, 1.0, 0.9), (-0.8224, -0.7803, 1.0), (-0.8224, 0.7803, 1.0), (0.8224, 0.7803, 1.0), (0.8224, -0.7803, 1.0), (-0.8224, -0.7803, -0.6758), (-0.8224, 0.7803, -0.6758), (0.8224, 0.7803, -0.6758), (0.8224, -0.7803, -0.6758)], [], [(14, 16, 3, 1), (20, 22, 17, 13), (9, 4, 24, 25), (2, 5, 11, 7), (8, 10, 23, 19), (0, 1, 2), (3, 4, 5), (6, 7, 8), (9, 10, 11), (12, 13, 14), (15, 16, 17), (18, 19, 20), (21, 22, 23), (6, 0, 2, 7), (1, 3, 5, 2), (4, 9, 11, 5), (10, 8, 7, 11), (18, 6, 8, 19), (9, 21, 23, 10), (22, 20, 19, 23), (12, 18, 20, 13), (21, 15, 17, 22), (16, 14, 13, 17), (0, 12, 14, 1), (15, 4, 3, 16), (6, 18, 12, 0), (27, 26, 30, 31), (4, 15, 27, 24), (15, 21, 26, 27), (21, 9, 25, 26), (30, 29, 28, 31), (25, 24, 28, 29), (24, 27, 31, 28), (26, 25, 29, 30)])
_uv = me_cube_001.uv_layers.new(name='UVMap')
_uv.uv.foreach_set('vector', [0.3875, 0.7625, 0.6125, 0.7625, 0.6125, 0.9875, 0.3875, 0.9875, 0.3875, 0.5125, 0.6125, 0.5125, 0.6125, 0.7375, 0.3875, 0.7375, 0.625, 0.2375, 0.625, 0.0125, 0.625, 0.0125, 0.625, 0.2375, 0.3875, 0.0125, 0.6125, 0.0125, 0.6125, 0.2375, 0.3875, 0.2375, 0.3875, 0.2625, 0.6125, 0.2625, 0.6125, 0.4875, 0.3875, 0.4875, 0.1375, 0.7375, 0.1375, 0.75, 0.125, 0.7375, 0.6125, 0.0, 0.625, 0.0125, 0.6125, 0.0125, 0.1375, 0.5125, 0.125, 0.5125, 0.1375, 0.5, 0.625, 0.2375, 0.6125, 0.25, 0.6125, 0.2375, 0.3625, 0.7375, 0.375, 0.7375, 0.3625, 0.75, 0.625, 0.7625, 0.6125, 0.7625, 0.6125, 0.75, 0.3625, 0.5125, 0.3625, 0.5, 0.375, 0.5125, 0.625, 0.4875, 0.6125, 0.5, 0.6125, 0.4875, 0.1375, 0.5125, 0.1375, 0.7375, 0.125, 0.7375, 0.125, 0.5125, 0.3875, 0.0, 0.6125, 0.0, 0.6125, 0.0125, 0.3875, 0.0125, 0.625, 0.0125, 0.625, 0.2375, 0.6125, 0.2375, 0.6125, 0.0125, 0.6125, 0.2625, 0.3875, 0.2625, 0.3875, 0.2375, 0.6125, 0.2375, 0.3625, 0.5125, 0.1375, 0.5125, 0.1375, 0.5, 0.3625, 0.5, 0.625, 0.2625, 0.625, 0.4875, 0.6125, 0.4875, 0.6125, 0.2625, 0.6125, 0.5125, 0.3875, 0.5125, 0.3875, 0.4875, 0.6125, 0.4875, 0.3625, 0.7375, 0.3625, 0.5125, 0.3875, 0.5125, 0.3875, 0.7375, 0.6375, 0.5125, 0.6375, 0.7375, 0.6125, 0.7375, 0.6125, 0.5125, 0.6125, 0.7625, 0.3875, 0.7625, 0.3875, 0.7375, 0.6125, 0.7375, 0.1375, 0.7375, 0.3625, 0.7375, 0.3625, 0.75, 0.1375, 0.75, 0.625, 0.7625, 0.625, 0.9875, 0.6125, 0.9875, 0.6125, 0.7625, 0.1375, 0.5125, 0.3625, 0.5125, 0.3625, 0.7375, 0.1375, 0.7375, 0.6375, 0.7375, 0.6375, 0.5125, 0.6375, 0.5125, 0.6375, 0.7375, 0.625, 0.9875, 0.625, 0.7625, 0.625, 0.7625, 0.625, 0.9875, 0.6375, 0.7375, 0.6375, 0.5125, 0.6375, 0.5125, 0.6375, 0.7375, 0.625, 0.4875, 0.625, 0.2625, 0.625, 0.2625, 0.625, 0.4875, 0.6375, 0.5125, 0.8625, 0.5125, 0.8625, 0.7375, 0.6375, 0.7375, 0.625, 0.2375, 0.625, 0.0125, 0.625, 0.0125, 0.625, 0.2375, 0.625, 0.9875, 0.625, 0.7625, 0.625, 0.7625, 0.625, 0.9875, 0.625, 0.4875, 0.625, 0.2625, 0.625, 0.2625, 0.625, 0.4875])
me_cube_001.update()
me_cube_002 = bpy.data.meshes.new('Cube.002')
me_cube_002.from_pydata([(-0.9, -0.9, -1.0), (-0.9, -1.0, -0.9), (-1.0, -0.9, -0.9), (-0.9, -1.0, 0.9), (-0.9, -0.9, 1.0), (-1.0, -0.9, 0.9), (-0.9, 0.9, -1.0), (-1.0, 0.9, -0.9), (-0.9, 1.0, -0.9), (-0.9, 0.9, 1.0), (-0.9, 1.0, 0.9), (-1.0, 0.9, 0.9), (0.9, -0.9, -1.0), (1.0, -0.9, -0.9), (0.9, -1.0, -0.9), (0.9, -0.9, 1.0), (0.9, -1.0, 0.9), (1.0, -0.9, 0.9), (0.9, 0.9, -1.0), (0.9, 1.0, -0.9), (1.0, 0.9, -0.9), (0.9, 0.9, 1.0), (1.0, 0.9, 0.9), (0.9, 1.0, 0.9), (-0.8224, -0.7803, 1.0), (-0.8224, 0.7803, 1.0), (0.8224, 0.7803, 1.0), (0.8224, -0.7803, 1.0), (-0.8224, -0.7803, -0.6758), (-0.8224, 0.7803, -0.6758), (0.8224, 0.7803, -0.6758), (0.8224, -0.7803, -0.6758)], [], [(14, 16, 3, 1), (20, 22, 17, 13), (9, 4, 24, 25), (2, 5, 11, 7), (8, 10, 23, 19), (0, 1, 2), (3, 4, 5), (6, 7, 8), (9, 10, 11), (12, 13, 14), (15, 16, 17), (18, 19, 20), (21, 22, 23), (6, 0, 2, 7), (1, 3, 5, 2), (4, 9, 11, 5), (10, 8, 7, 11), (18, 6, 8, 19), (9, 21, 23, 10), (22, 20, 19, 23), (12, 18, 20, 13), (21, 15, 17, 22), (16, 14, 13, 17), (0, 12, 14, 1), (15, 4, 3, 16), (6, 18, 12, 0), (27, 26, 30, 31), (4, 15, 27, 24), (15, 21, 26, 27), (21, 9, 25, 26), (30, 29, 28, 31), (25, 24, 28, 29), (24, 27, 31, 28), (26, 25, 29, 30)])
_uv = me_cube_002.uv_layers.new(name='UVMap')
_uv.uv.foreach_set('vector', [0.3875, 0.7625, 0.6125, 0.7625, 0.6125, 0.9875, 0.3875, 0.9875, 0.3875, 0.5125, 0.6125, 0.5125, 0.6125, 0.7375, 0.3875, 0.7375, 0.625, 0.2375, 0.625, 0.0125, 0.625, 0.0125, 0.625, 0.2375, 0.3875, 0.0125, 0.6125, 0.0125, 0.6125, 0.2375, 0.3875, 0.2375, 0.3875, 0.2625, 0.6125, 0.2625, 0.6125, 0.4875, 0.3875, 0.4875, 0.1375, 0.7375, 0.1375, 0.75, 0.125, 0.7375, 0.6125, 0.0, 0.625, 0.0125, 0.6125, 0.0125, 0.1375, 0.5125, 0.125, 0.5125, 0.1375, 0.5, 0.625, 0.2375, 0.6125, 0.25, 0.6125, 0.2375, 0.3625, 0.7375, 0.375, 0.7375, 0.3625, 0.75, 0.625, 0.7625, 0.6125, 0.7625, 0.6125, 0.75, 0.3625, 0.5125, 0.3625, 0.5, 0.375, 0.5125, 0.625, 0.4875, 0.6125, 0.5, 0.6125, 0.4875, 0.1375, 0.5125, 0.1375, 0.7375, 0.125, 0.7375, 0.125, 0.5125, 0.3875, 0.0, 0.6125, 0.0, 0.6125, 0.0125, 0.3875, 0.0125, 0.625, 0.0125, 0.625, 0.2375, 0.6125, 0.2375, 0.6125, 0.0125, 0.6125, 0.2625, 0.3875, 0.2625, 0.3875, 0.2375, 0.6125, 0.2375, 0.3625, 0.5125, 0.1375, 0.5125, 0.1375, 0.5, 0.3625, 0.5, 0.625, 0.2625, 0.625, 0.4875, 0.6125, 0.4875, 0.6125, 0.2625, 0.6125, 0.5125, 0.3875, 0.5125, 0.3875, 0.4875, 0.6125, 0.4875, 0.3625, 0.7375, 0.3625, 0.5125, 0.3875, 0.5125, 0.3875, 0.7375, 0.6375, 0.5125, 0.6375, 0.7375, 0.6125, 0.7375, 0.6125, 0.5125, 0.6125, 0.7625, 0.3875, 0.7625, 0.3875, 0.7375, 0.6125, 0.7375, 0.1375, 0.7375, 0.3625, 0.7375, 0.3625, 0.75, 0.1375, 0.75, 0.625, 0.7625, 0.625, 0.9875, 0.6125, 0.9875, 0.6125, 0.7625, 0.1375, 0.5125, 0.3625, 0.5125, 0.3625, 0.7375, 0.1375, 0.7375, 0.6375, 0.7375, 0.6375, 0.5125, 0.6375, 0.5125, 0.6375, 0.7375, 0.625, 0.9875, 0.625, 0.7625, 0.625, 0.7625, 0.625, 0.9875, 0.6375, 0.7375, 0.6375, 0.5125, 0.6375, 0.5125, 0.6375, 0.7375, 0.625, 0.4875, 0.625, 0.2625, 0.625, 0.2625, 0.625, 0.4875, 0.6375, 0.5125, 0.8625, 0.5125, 0.8625, 0.7375, 0.6375, 0.7375, 0.625, 0.2375, 0.625, 0.0125, 0.625, 0.0125, 0.625, 0.2375, 0.625, 0.9875, 0.625, 0.7625, 0.625, 0.7625, 0.625, 0.9875, 0.625, 0.4875, 0.625, 0.2625, 0.625, 0.2625, 0.625, 0.4875])
me_cube_002.update()
me_cube_003 = bpy.data.meshes.new('Cube.003')
me_cube_003.from_pydata([(-0.9, -0.9, -1.0), (-0.9, -1.0, -0.9), (-1.0, -0.9, -0.9), (-0.9, -1.0, 0.9), (-0.9, -0.9, 1.0), (-1.0, -0.9, 0.9), (-0.9, 0.9, -1.0), (-1.0, 0.9, -0.9), (-0.9, 1.0, -0.9), (-0.9, 0.9, 1.0), (-0.9, 1.0, 0.9), (-1.0, 0.9, 0.9), (0.9, -0.9, -1.0), (1.0, -0.9, -0.9), (0.9, -1.0, -0.9), (0.9, -0.9, 1.0), (0.9, -1.0, 0.9), (1.0, -0.9, 0.9), (0.9, 0.9, -1.0), (0.9, 1.0, -0.9), (1.0, 0.9, -0.9), (0.9, 0.9, 1.0), (1.0, 0.9, 0.9), (0.9, 1.0, 0.9), (-0.8224, -0.7803, 1.0), (-0.8224, 0.7803, 1.0), (0.8224, 0.7803, 1.0), (0.8224, -0.7803, 1.0), (-0.8224, -0.7803, -0.6758), (-0.8224, 0.7803, -0.6758), (0.8224, 0.7803, -0.6758), (0.8224, -0.7803, -0.6758)], [], [(14, 16, 3, 1), (20, 22, 17, 13), (9, 4, 24, 25), (2, 5, 11, 7), (8, 10, 23, 19), (0, 1, 2), (3, 4, 5), (6, 7, 8), (9, 10, 11), (12, 13, 14), (15, 16, 17), (18, 19, 20), (21, 22, 23), (6, 0, 2, 7), (1, 3, 5, 2), (4, 9, 11, 5), (10, 8, 7, 11), (18, 6, 8, 19), (9, 21, 23, 10), (22, 20, 19, 23), (12, 18, 20, 13), (21, 15, 17, 22), (16, 14, 13, 17), (0, 12, 14, 1), (15, 4, 3, 16), (6, 18, 12, 0), (27, 26, 30, 31), (4, 15, 27, 24), (15, 21, 26, 27), (21, 9, 25, 26), (30, 29, 28, 31), (25, 24, 28, 29), (24, 27, 31, 28), (26, 25, 29, 30)])
_uv = me_cube_003.uv_layers.new(name='UVMap')
_uv.uv.foreach_set('vector', [0.3875, 0.7625, 0.6125, 0.7625, 0.6125, 0.9875, 0.3875, 0.9875, 0.3875, 0.5125, 0.6125, 0.5125, 0.6125, 0.7375, 0.3875, 0.7375, 0.625, 0.2375, 0.625, 0.0125, 0.625, 0.0125, 0.625, 0.2375, 0.3875, 0.0125, 0.6125, 0.0125, 0.6125, 0.2375, 0.3875, 0.2375, 0.3875, 0.2625, 0.6125, 0.2625, 0.6125, 0.4875, 0.3875, 0.4875, 0.1375, 0.7375, 0.1375, 0.75, 0.125, 0.7375, 0.6125, 0.0, 0.625, 0.0125, 0.6125, 0.0125, 0.1375, 0.5125, 0.125, 0.5125, 0.1375, 0.5, 0.625, 0.2375, 0.6125, 0.25, 0.6125, 0.2375, 0.3625, 0.7375, 0.375, 0.7375, 0.3625, 0.75, 0.625, 0.7625, 0.6125, 0.7625, 0.6125, 0.75, 0.3625, 0.5125, 0.3625, 0.5, 0.375, 0.5125, 0.625, 0.4875, 0.6125, 0.5, 0.6125, 0.4875, 0.1375, 0.5125, 0.1375, 0.7375, 0.125, 0.7375, 0.125, 0.5125, 0.3875, 0.0, 0.6125, 0.0, 0.6125, 0.0125, 0.3875, 0.0125, 0.625, 0.0125, 0.625, 0.2375, 0.6125, 0.2375, 0.6125, 0.0125, 0.6125, 0.2625, 0.3875, 0.2625, 0.3875, 0.2375, 0.6125, 0.2375, 0.3625, 0.5125, 0.1375, 0.5125, 0.1375, 0.5, 0.3625, 0.5, 0.625, 0.2625, 0.625, 0.4875, 0.6125, 0.4875, 0.6125, 0.2625, 0.6125, 0.5125, 0.3875, 0.5125, 0.3875, 0.4875, 0.6125, 0.4875, 0.3625, 0.7375, 0.3625, 0.5125, 0.3875, 0.5125, 0.3875, 0.7375, 0.6375, 0.5125, 0.6375, 0.7375, 0.6125, 0.7375, 0.6125, 0.5125, 0.6125, 0.7625, 0.3875, 0.7625, 0.3875, 0.7375, 0.6125, 0.7375, 0.1375, 0.7375, 0.3625, 0.7375, 0.3625, 0.75, 0.1375, 0.75, 0.625, 0.7625, 0.625, 0.9875, 0.6125, 0.9875, 0.6125, 0.7625, 0.1375, 0.5125, 0.3625, 0.5125, 0.3625, 0.7375, 0.1375, 0.7375, 0.6375, 0.7375, 0.6375, 0.5125, 0.6375, 0.5125, 0.6375, 0.7375, 0.625, 0.9875, 0.625, 0.7625, 0.625, 0.7625, 0.625, 0.9875, 0.6375, 0.7375, 0.6375, 0.5125, 0.6375, 0.5125, 0.6375, 0.7375, 0.625, 0.4875, 0.625, 0.2625, 0.625, 0.2625, 0.625, 0.4875, 0.6375, 0.5125, 0.8625, 0.5125, 0.8625, 0.7375, 0.6375, 0.7375, 0.625, 0.2375, 0.625, 0.0125, 0.625, 0.0125, 0.625, 0.2375, 0.625, 0.9875, 0.625, 0.7625, 0.625, 0.7625, 0.625, 0.9875, 0.625, 0.4875, 0.625, 0.2625, 0.625, 0.2625, 0.625, 0.4875])
me_cube_003.update()

# ---- curves / text
cu_nurbspath_001 = bpy.data.curves.new('NurbsPath.001', 'CURVE')
cu_nurbspath_001.dimensions = '3D'
_sp = cu_nurbspath_001.splines.new('POLY'); _sp.points.add(322)
_sp.points.foreach_set('co', [-9.527, -3.295, 0.0, 0.0, -9.386, -2.722, 0.0, 0.0, -9.187, -2.237, 0.0, 0.0, -8.941, -1.828, 0.0, 0.0, -8.653, -1.485, 0.0, 0.0, -8.331, -1.2, 0.0, 0.0, -7.981, -0.9644, 0.0, 0.0, -7.61, -0.7702, 0.0, 0.0, -7.224, -0.6109, 0.0, 0.0, -6.827, -0.4808, 0.0, 0.0, -6.425, -0.3747, 0.0, 0.0, -6.023, -0.2884, 0.0, 0.0, -5.624, -0.2184, 0.0, 0.0, -5.232, -0.1621, 0.0, 0.0, -4.851, -0.1174, 0.0, 0.0, -4.483, -0.08269, 0.0, 0.0, -4.131, -0.05631, 0.0, 0.0, -3.797, -0.0368, 0.0, 0.0, -3.482, -0.02287, 0.0, 0.0, -3.188, -0.01333, 0.0, 0.0, -2.916, -0.007135, 0.0, 0.0, -2.665, -0.003402, 0.0, 0.0, -2.436, -0.00137, 0.0, 0.0, -2.228, -0.0004213, 0.0, 0.0, -2.041, -7.857e-05, 0.0, 0.0, -1.873, -4.111e-06, 0.0, 0.0, -1.722, 0.0, 0.0, 0.0, -1.587, 0.0, 0.0, 0.0, -1.465, 0.0, 0.0, 0.0, -1.354, 0.0, 0.0, 0.0, -1.252, 0.0, 0.0, 0.0, -1.157, 0.0, 0.0, 0.0, -1.069, 0.0, 0.0, 0.0, -0.9855, 0.0, 0.0, 0.0, -0.9053, 0.0, 0.0, 0.0, -0.8277, 0.0, 0.0, 0.0, -0.7517, 0.0, 0.0, 0.0, -0.6767, 0.0, 0.0, 0.0, -0.6022, 0.0, 0.0, 0.0, -0.5279, 0.0, 0.0, 0.0, -0.4536, 0.0, 0.0, 0.0, -0.3793, 0.0, 0.0, 0.0, -0.305, 0.0, 0.0, 0.0, -0.2307, 0.0, 0.0, 0.0, -0.1563, 0.0, 0.0, 0.0, -0.08204, 0.0, 0.0, 0.0, -0.00774, 0.0, 0.0, 0.0, 0.06656, 0.0, 0.0, 0.0, 0.1409, 0.0, 0.0, 0.0, 0.2152, 0.0, 0.0, 0.0, 0.2895, 0.0, 0.0, 0.0, 0.3638, 0.0, 0.0, 0.0, 0.4381, 0.0, 0.0, 0.0, 0.5124, 1.526e-09, 0.0, 0.0, 0.5867, 3.665e-06, 0.0, 0.0, 0.661, 4.359e-05, 0.0, 0.0, 0.7354, 0.0001989, 0.0, 0.0, 0.81, 0.0005962, 0.0, 0.0, 0.8848, 0.00141, 0.0, 0.0, 0.96, 0.002861, 0.0, 0.0, 1.036, 0.005218, 0.0, 0.0, 1.112, 0.008799, 0.0, 0.0, 1.19, 0.01397, 0.0, 0.0, 1.269, 0.02113, 0.0, 0.0, 1.349, 0.03076, 0.0, 0.0, 1.431, 0.04334, 0.0, 0.0, 1.515, 0.05945, 0.0, 0.0, 1.602, 0.07967, 0.0, 0.0, 1.692, 0.1046, 0.0, 0.0, 1.785, 0.1349, 0.0, 0.0, 1.881, 0.1711, 0.0, 0.0, 1.981, 0.2137, 0.0, 0.0, 2.084, 0.2631, 0.0, 0.0, 2.189, 0.3198, 0.0, 0.0, 2.298, 0.3843, 0.0, 0.0, 2.409, 0.4568, 0.0, 0.0, 2.521, 0.5376, 0.0, 0.0, 2.634, 0.6271, 0.0, 0.0, 2.747, 0.7255, 0.0, 0.0, 2.86, 0.8329, 0.0, 0.0, 2.97, 0.9496, 0.0, 0.0, 3.078, 1.076, 0.0, 0.0, 3.181, 1.211, 0.0, 0.0, 3.279, 1.356, 0.0, 0.0, 3.372, 1.51, 0.0, 0.0, 3.457, 1.673, 0.0, 0.0, 3.536, 1.845, 0.0, 0.0, 3.607, 2.025, 0.0, 0.0, 3.671, 2.213, 0.0, 0.0, 3.727, 2.408, 0.0, 0.0, 3.775, 2.61, 0.0, 0.0, 3.815, 2.818, 0.0, 0.0, 3.849, 3.031, 0.0, 0.0, 3.876, 3.248, 0.0, 0.0, 3.897, 3.469, 0.0, 0.0, 3.912, 3.692, 0.0, 0.0, 3.924, 3.916, 0.0, 0.0, 3.931, 4.141, 0.0, 0.0, 3.936, 4.365, 0.0, 0.0, 3.938, 4.589, 0.0, 0.0, 3.939, 4.811, 0.0, 0.0, 3.94, 5.031, 0.0, 0.0, 3.94, 5.249, 0.0, 0.0, 3.942, 5.464, 0.0, 0.0, 3.946, 5.676, 0.0, 0.0, 3.952, 5.885, 0.0, 0.0, 3.962, 6.091, 0.0, 0.0, 3.977, 6.293, 0.0, 0.0, 3.997, 6.493, 0.0, 0.0, 4.022, 6.689, 0.0, 0.0, 4.055, 6.882, 0.0, 0.0, 4.095, 7.072, 0.0, 0.0, 4.144, 7.259, 0.0, 0.0, 4.201, 7.442, 0.0, 0.0, 4.267, 7.621, 0.0, 0.0, 4.342, 7.796, 0.0, 0.0, 4.427, 7.967, 0.0, 0.0, 4.522, 8.132, 0.0, 0.0, 4.626, 8.292, 0.0, 0.0, 4.741, 8.446, 0.0, 0.0, 4.866, 8.592, 0.0, 0.0, 5.001, 8.731, 0.0, 0.0, 5.145, 8.862, 0.0, 0.0, 5.299, 8.983, 0.0, 0.0, 5.462, 9.095, 0.0, 0.0, 5.634, 9.196, 0.0, 0.0, 5.814, 9.288, 0.0, 0.0, 6.001, 9.368, 0.0, 0.0, 6.195, 9.437, 0.0, 0.0, 6.396, 9.495, 0.0, 0.0, 6.601, 9.543, 0.0, 0.0, 6.811, 9.579, 0.0, 0.0, 7.024, 9.605, 0.0, 0.0, 7.239, 9.62, 0.0, 0.0, 7.456, 9.625, 0.0, 0.0, 7.671, 9.621, 0.0, 0.0, 7.885, 9.607, 0.0, 0.0, 8.097, 9.583, 0.0, 0.0, 8.304, 9.549, 0.0, 0.0, 8.507, 9.503, 0.0, 0.0, 8.704, 9.444, 0.0, 0.0, 8.895, 9.37, 0.0, 0.0, 9.078, 9.279, 0.0, 0.0, 9.253, 9.167, 0.0, 0.0, 9.42, 9.031, 0.0, 0.0, 9.578, 8.868, 0.0, 0.0, 9.726, 8.674, 0.0, 0.0, 9.865, 8.444, 0.0, 0.0, 9.994, 8.174, 0.0, 0.0, 10.11, 7.858, 0.0, 0.0, 10.22, 7.494, 0.0, 0.0, 10.32, 7.079, 0.0, 0.0, 10.4, 6.612, 0.0, 0.0, 10.48, 6.093, 0.0, 0.0, 10.54, 5.525, 0.0, 0.0, 10.6, 4.908, 0.0, 0.0, 10.64, 4.248, 0.0, 0.0, 10.67, 3.548, 0.0, 0.0, 10.69, 2.816, 0.0, 0.0, 10.69, 2.058, 0.0, 0.0, 10.69, 1.282, 0.0, 0.0, 10.67, 0.4998, 1.586e-07, 0.0, 10.65, -0.28, 1.285e-05, 0.0, 10.61, -1.047, 9.914e-05, 0.0, 10.55, -1.793, 0.0003808, 0.0, 10.49, -2.51, 0.001041, 0.0, 10.41, -3.192, 0.002322, 0.0, 10.32, -3.834, 0.00453, 0.0, 10.21, -4.431, 0.00803, 0.0, 10.08, -4.981, 0.01325, 0.0, 9.93, -5.482, 0.02067, 0.0, 9.76, -5.933, 0.03085, 0.0, 9.568, -6.335, 0.04439, 0.0, 9.349, -6.688, 0.06196, 0.0, 9.102, -6.997, 0.0843, 0.0, 8.824, -7.265, 0.1122, 0.0, 8.512, -7.496, 0.1464, 0.0, 8.165, -7.693, 0.1876, 0.0, 7.782, -7.861, 0.2363, 0.0, 7.362, -8.004, 0.2931, 0.0, 6.908, -8.123, 0.3583, 0.0, 6.419, -8.223, 0.4322, 0.0, 5.899, -8.306, 0.515, 0.0, 5.351, -8.374, 0.6068, 0.0, 4.777, -8.43, 0.7076, 0.0, 4.184, -8.476, 0.8173, 0.0, 3.576, -8.512, 0.9358, 0.0, 2.959, -8.541, 1.063, 0.0, 2.341, -8.564, 1.198, 0.0, 1.73, -8.582, 1.34, 0.0, 1.131, -8.595, 1.49, 0.0, 0.5508, -8.604, 1.646, 0.0, -0.004916, -8.61, 1.809, 0.0, -0.5319, -8.614, 1.979, 0.0, -1.026, -8.616, 2.154, 0.0, -1.486, -8.617, 2.336, 0.0, -1.907, -8.617, 2.523, 0.0, -2.29, -8.616, 2.716, 0.0, -2.634, -8.615, 2.914, 0.0, -2.938, -8.614, 3.119, 0.0, -3.205, -8.613, 3.33, 0.0, -3.435, -8.613, 3.546, 0.0, -3.632, -8.612, 3.77, 0.0, -3.798, -8.611, 3.999, 0.0, -3.935, -8.611, 4.235, 0.0, -4.047, -8.612, 4.478, 0.0, -4.135, -8.613, 4.726, 0.0, -4.202, -8.616, 4.981, 0.0, -4.248, -8.621, 5.24, 0.0, -4.277, -8.628, 5.505, 0.0, -4.288, -8.638, 5.772, 0.0, -4.284, -8.652, 6.043, 0.0, -4.266, -8.671, 6.316, 0.0, -4.233, -8.696, 6.589, 0.0, -4.187, -8.728, 6.861, 0.0, -4.128, -8.769, 7.131, 0.0, -4.056, -8.819, 7.397, 0.0, -3.972, -8.879, 7.657, 0.0, -3.876, -8.95, 7.911, 0.0, -3.768, -9.033, 8.157, 0.0, -3.647, -9.127, 8.395, 0.0, -3.515, -9.232, 8.623, 0.0, -3.371, -9.349, 8.84, 0.0, -3.216, -9.475, 9.046, 0.0, -3.049, -9.61, 9.24, 0.0, -2.871, -9.753, 9.422, 0.0, -2.682, -9.903, 9.592, 0.0, -2.481, -10.06, 9.75, 0.0, -2.27, -10.21, 9.896, 0.0, -2.047, -10.37, 10.03, 0.0, -1.814, -10.52, 10.15, 0.0, -1.57, -10.66, 10.26, 0.0, -1.316, -10.8, 10.36, 0.0, -1.052, -10.94, 10.44, 0.0, -0.7793, -11.06, 10.52, 0.0, -0.4984, -11.17, 10.58, 0.0, -0.2102, -11.27, 10.64, 0.0, 0.08426, -11.36, 10.68, 0.0, 0.3837, -11.44, 10.71, 0.0, 0.6867, -11.5, 10.72, 0.0, 0.992, -11.56, 10.73, 0.0, 1.298, -11.61, 10.73, 0.0, 1.603, -11.64, 10.71, 0.0, 1.905, -11.67, 10.68, 0.0, 2.202, -11.69, 10.64, 0.0, 2.494, -11.71, 10.59, 0.0, 2.777, -11.72, 10.52, 0.0, 3.053, -11.73, 10.45, 0.0, 3.318, -11.74, 10.36, 0.0, 3.572, -11.74, 10.26, 0.0, 3.815, -11.75, 10.15, 0.0, 4.045, -11.75, 10.02, 0.0, 4.262, -11.75, 9.889, 0.0, 4.466, -11.75, 9.746, 0.0, 4.655, -11.75, 9.593, 0.0, 4.83, -11.75, 9.431, 0.0, 4.991, -11.75, 9.261, 0.0, 5.137, -11.75, 9.083, 0.0, 5.269, -11.75, 8.898, 0.0, 5.386, -11.75, 8.706, 0.0, 5.489, -11.75, 8.508, 0.0, 5.577, -11.75, 8.305, 0.0, 5.651, -11.75, 8.097, 0.0, 5.71, -11.75, 7.884, 0.0, 5.755, -11.75, 7.668, 0.0, 5.785, -11.75, 7.448, 0.0, 5.801, -11.75, 7.226, 0.0, 5.804, -11.75, 7.001, 0.0, 5.792, -11.75, 6.774, 0.0, 5.766, -11.75, 6.545, 0.0, 5.727, -11.75, 6.315, 0.0, 5.674, -11.75, 6.084, 0.0, 5.607, -11.75, 5.853, 0.0, 5.527, -11.75, 5.622, 0.0, 5.432, -11.75, 5.391, 0.0, 5.324, -11.75, 5.161, 0.0, 5.201, -11.75, 4.932, 0.0, 5.063, -11.75, 4.704, 0.0, 4.91, -11.75, 4.477, 0.0, 4.74, -11.75, 4.253, 0.0, 4.555, -11.75, 4.031, 0.0, 4.351, -11.75, 3.811, 0.0, 4.13, -11.75, 3.595, 0.0, 3.889, -11.75, 3.382, 0.0, 3.629, -11.75, 3.172, 0.0, 3.349, -11.75, 2.966, 0.0, 3.048, -11.75, 2.764, 0.0, 2.727, -11.75, 2.566, 0.0, 2.386, -11.75, 2.374, 0.0, 2.026, -11.75, 2.187, 0.0, 1.648, -11.75, 2.005, 0.0, 1.253, -11.75, 1.829, 0.0, 0.8421, -11.75, 1.66, 0.0, 0.417, -11.75, 1.498, 0.0, -0.0202, -11.74, 1.343, 0.0, -0.4673, -11.74, 1.196, 0.0, -0.922, -11.74, 1.057, 0.0, -1.382, -11.74, 0.9272, 0.0, -1.844, -11.74, 0.8063, 0.0, -2.306, -11.74, 0.6948, 0.0, -2.767, -11.73, 0.5927, 0.0, -3.224, -11.72, 0.5003, 0.0, -3.676, -11.71, 0.4173, 0.0, -4.12, -11.69, 0.3437, 0.0, -4.556, -11.67, 0.2792, 0.0, -4.982, -11.63, 0.2234, 0.0, -5.397, -11.59, 0.1758, 0.0, -5.8, -11.53, 0.136, 0.0, -6.19, -11.45, 0.1032, 0.0, -6.566, -11.35, 0.07675, 0.0, -6.928, -11.24, 0.05572, 0.0, -7.275, -11.09, 0.03934, 0.0, -7.605, -10.92, 0.02687, 0.0, -7.918, -10.7, 0.01763, 0.0, -8.212, -10.43, 0.01101, 0.0, -8.484, -10.11, 0.006452, 0.0, -8.734, -9.709, 0.003483, 0.0, -8.958, -9.227, 0.00168, 0.0, -9.154, -8.645, 0.0006879, 0.0, -9.32, -7.947, 0.0002177, 0.0, -9.451, -7.115, 4.3e-05, 0.0, -9.545, -6.128, 2.687e-06, 0.0, -9.601, -4.467, 0.0, 0.0])
_sp.order_v = 0
_sp.resolution_v = 0
_sp.use_cyclic_u = True
_sp.use_endpoint_u = True
_sp.use_smooth = False
cu_nurbspath_001.path_duration = 300
cu_nurbspath_001.use_path = True
cu_nurbspath_001.fill_mode = 'FULL'

# ---- objects
ob_light = bpy.data.objects.new('Light', light_light)
ob_camera = bpy.data.objects.new('Camera', cam_camera)
ob_track = bpy.data.objects.new('track', me_cylinder)
ob_nurbspath = bpy.data.objects.new('NurbsPath', cu_nurbspath_001)
ob_rc_cart = bpy.data.objects.new('rc_cart', me_cube)
ob_rc_cart_001 = bpy.data.objects.new('rc_cart.001', me_cube_001)
ob_rc_cart_002 = bpy.data.objects.new('rc_cart.002', me_cube_002)
ob_rc_cart_003 = bpy.data.objects.new('rc_cart.003', me_cube_003)

# ---- transforms, parenting, visibility, modifiers, constraints
ob_light.location = (4.076, 1.005, 5.904)
ob_light.rotation_euler = (0.6503, 0.05522, 1.866)
ob_light.lock_rotations_4d = False
ob_light.empty_display_type = 'ARROWS'
ob_light.color = (0.0, 0.0, 0.0, 0.0)
ob_light.lineart.crease_threshold = 0.0
ob_camera.location = (7.359, -6.926, 4.958)
ob_camera.rotation_euler = (1.109, 0.0, 0.8149)
ob_camera.lock_rotations_4d = False
ob_camera.empty_display_type = 'ARROWS'
ob_camera.color = (0.0, 0.0, 0.0, 0.0)
ob_camera.display_type = 'WIRE'
ob_camera.lineart.crease_threshold = 0.0
ob_track.location = (0.0, -0.2505, 0.0)
ob_track.scale = (0.3196, 0.3196, 0.7827)
_m = ob_track.modifiers.new('Array', 'ARRAY')
_m.count = 99
_m = ob_track.modifiers.new('Curve', 'CURVE')
_m.object = ob_nurbspath
ob_nurbspath.location = (0.0, 0.0, 0.0)
ob_nurbspath.scale = (1.539, 1.539, 1.539)
ob_rc_cart.location = (0.2078, -5.786e-06, 1.294)
ob_rc_cart.rotation_euler = (0.003974, -0.00433, 1.656)
ob_rc_cart.scale = (1.934, 1.0, 1.0)
_c = ob_rc_cart.constraints.new('FOLLOW_PATH'); _c.name = 'Follow Path'
_c.target = ob_nurbspath
_c.use_curve_follow = True
ob_rc_cart_001.location = (0.2078, -5.786e-06, 1.294)
ob_rc_cart_001.rotation_euler = (0.003974, -0.00433, 1.656)
ob_rc_cart_001.scale = (1.934, 1.0, 1.0)
_c = ob_rc_cart_001.constraints.new('FOLLOW_PATH'); _c.name = 'Follow Path'
_c.target = ob_nurbspath
_c.offset = 8.7
_c.use_curve_follow = True
ob_rc_cart_002.location = (0.2078, -5.786e-06, 1.294)
ob_rc_cart_002.rotation_euler = (0.003974, -0.00433, 1.656)
ob_rc_cart_002.scale = (1.934, 1.0, 1.0)
_c = ob_rc_cart_002.constraints.new('FOLLOW_PATH'); _c.name = 'Follow Path'
_c.target = ob_nurbspath
_c.offset = 16.8
_c.use_curve_follow = True
ob_rc_cart_003.location = (0.2213, 0.007443, 1.33)
ob_rc_cart_003.rotation_euler = (0.003974, -0.00433, 1.656)
ob_rc_cart_003.scale = (1.934, 1.0, 1.0)
_c = ob_rc_cart_003.constraints.new('FOLLOW_PATH'); _c.name = 'Follow Path'
_c.target = ob_nurbspath
_c.offset = 25.2
_c.use_curve_follow = True

# ---- collection membership
col_collection.objects.link(ob_light)
col_collection.objects.link(ob_camera)
col_collection.objects.link(ob_track)
col_collection.objects.link(ob_nurbspath)
col_collection.objects.link(ob_rc_cart)
col_collection.objects.link(ob_rc_cart_001)
col_collection.objects.link(ob_rc_cart_002)
col_collection.objects.link(ob_rc_cart_003)

# ---- scene / render settings (as saved in the file)
scene.camera = ob_camera
scene.frame_start = 1; scene.frame_end = 300; scene.frame_set(1)
scene.render.engine = 'BLENDER_EEVEE_NEXT'
bpy.context.view_layer.update()
